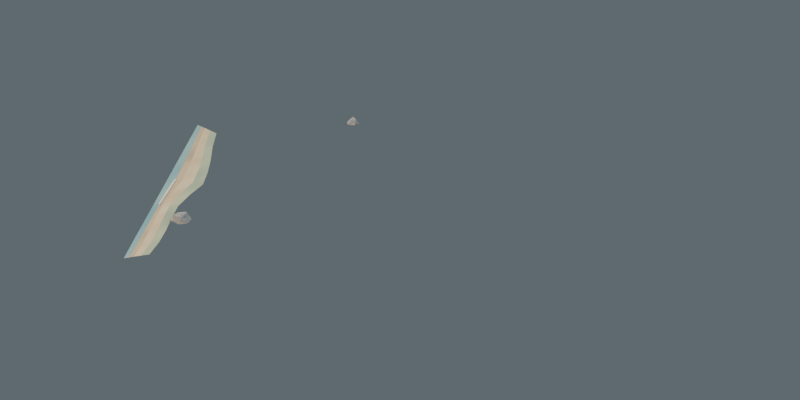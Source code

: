 # Source: coast_v2_edge_4.blend  (saved by Blender 5.2.45; exported with 4.5.12 LTS)
import bpy
from mathutils import Matrix  # noqa: F401  (used for matrix-valued properties, if any)

bpy.ops.wm.read_factory_settings(use_empty=True)
scene = bpy.context.scene
scene.name = 'Scene'

# ---- collections
col_collection = bpy.data.collections.new('Collection'); scene.collection.children.link(col_collection)

# ---- materials (node trees are filled in below, after node groups)
mat_vae_watershallow = bpy.data.materials.new('VAE_WaterShallow')
mat_vae_sandwet = bpy.data.materials.new('VAE_SandWet')
mat_vae_sand = bpy.data.materials.new('VAE_Sand')
mat_vae_shoretransition = bpy.data.materials.new('VAE_ShoreTransition')
mat_vae_foam = bpy.data.materials.new('VAE_Foam')
mat_vae_foam.diffuse_color = (0.8431, 0.9137, 0.8745, 1.0)
mat_vae_stonewarm = bpy.data.materials.new('VAE_StoneWarm')

# ---- material node trees
mat_vae_watershallow.use_nodes = True; mat_vae_watershallow.node_tree.nodes.clear()
_N = mat_vae_watershallow.node_tree.nodes; _L = mat_vae_watershallow.node_tree.links
n0 = _N.new('ShaderNodeOutputMaterial'); n0.name = 'Material Output'; n0.location = (650, 0)
n1 = _N.new('ShaderNodeBsdfPrincipled'); n1.name = 'Principled BSDF'; n1.location = (430, 60)
n1.inputs[2].default_value = 0.3
n1.inputs[10].default_value = 0.005
n2 = _N.new('ShaderNodeTexCoord'); n2.name = 'Texture Coordinate'; n2.location = (-720, 0)
n3 = _N.new('ShaderNodeTexNoise'); n3.name = 'Noise Texture'; n3.location = (-520, 80)
n3.width = 160
n3.inputs[2].default_value = 2.1
n3.inputs[4].default_value = 0.45
n4 = _N.new('ShaderNodeTexNoise'); n4.name = 'Noise Texture.001'; n4.location = (-520, -120)
n4.width = 160
n4.inputs[2].default_value = 9.0
n4.inputs[3].default_value = 1.0
n4.inputs[4].default_value = 0.36
n5 = _N.new('ShaderNodeValToRGB'); n5.name = 'Color Ramp'; n5.location = (-250, 90)
while len(n5.color_ramp.elements) > 1: n5.color_ramp.elements.remove(n5.color_ramp.elements[-1])
n5.color_ramp.elements[0].position = 0.25; n5.color_ramp.elements[0].color = (0.1922, 0.4392, 0.5137, 1.0)
_e = n5.color_ramp.elements.new(0.78); _e.color = (0.4431, 0.7176, 0.6667, 1.0)
n6 = _N.new('ShaderNodeBump'); n6.name = 'Bump'; n6.location = (130, -100)
n6.inputs[0].default_value = 0.12
n6.inputs[1].default_value = 0.06
_L.new(n2.outputs[0], n3.inputs[0])
_L.new(n2.outputs[0], n4.inputs[0])
_L.new(n3.outputs[0], n5.inputs[0])
_L.new(n5.outputs[0], n1.inputs[0])
_L.new(n4.outputs[0], n6.inputs[3])
_L.new(n6.outputs[0], n1.inputs[5])
_L.new(n1.outputs[0], n0.inputs[0])
n0.is_active_output = True
mat_vae_sandwet.use_nodes = True; mat_vae_sandwet.node_tree.nodes.clear()
_N = mat_vae_sandwet.node_tree.nodes; _L = mat_vae_sandwet.node_tree.links
n0 = _N.new('ShaderNodeOutputMaterial'); n0.name = 'Material Output'; n0.location = (680, 60)
n1 = _N.new('ShaderNodeBsdfPrincipled'); n1.name = 'Principled BSDF'; n1.location = (430, 60)
n1.inputs[2].default_value = 0.88
n1.inputs[10].default_value = 0.005
n2 = _N.new('ShaderNodeTexCoord'); n2.name = 'Texture Coordinate'; n2.location = (-760, 20)
n3 = _N.new('ShaderNodeTexNoise'); n3.name = 'Noise Texture'; n3.location = (-550, 20)
n3.width = 160
n3.inputs[2].default_value = 5.5
n3.inputs[3].default_value = 1.0
n3.inputs[4].default_value = 0.52
n4 = _N.new('ShaderNodeValToRGB'); n4.name = 'Color Ramp'; n4.location = (-290, 80)
while len(n4.color_ramp.elements) > 1: n4.color_ramp.elements.remove(n4.color_ramp.elements[-1])
n4.color_ramp.elements[0].position = 0.26; n4.color_ramp.elements[0].color = (0.4824, 0.4039, 0.2784, 1.0)
_e = n4.color_ramp.elements.new(0.56); _e.color = (0.6627, 0.5255, 0.3255, 1.0)
_e = n4.color_ramp.elements.new(0.8); _e.color = (0.7216, 0.6039, 0.3882, 1.0)
n5 = _N.new('ShaderNodeNewGeometry'); n5.name = 'Geometry'; n5.location = (-530, -260)
n6 = _N.new('ShaderNodeSeparateXYZ'); n6.name = 'Separate XYZ'; n6.location = (-310, -260)
n7 = _N.new('ShaderNodeMapRange'); n7.name = 'Map Range'; n7.location = (-80, -250)
n7.inputs[1].default_value = -0.2
n7.inputs[3].default_value = 0.82
n7.inputs[4].default_value = 1.04
n8 = _N.new('ShaderNodeMixRGB'); n8.name = 'Mix (Legacy)'; n8.location = (150, 100)
n8.blend_type = 'MULTIPLY'
n8.inputs[0].default_value = 1.0
n9 = _N.new('ShaderNodeBump'); n9.name = 'Bump'; n9.location = (180, -135)
n9.inputs[0].default_value = 0.025
n9.inputs[1].default_value = 0.1
_L.new(n2.outputs[0], n3.inputs[0])
_L.new(n3.outputs[0], n4.inputs[0])
_L.new(n5.outputs[1], n6.inputs[0])
_L.new(n6.outputs[2], n7.inputs[0])
_L.new(n4.outputs[0], n8.inputs[1])
_L.new(n7.outputs[0], n8.inputs[2])
_L.new(n8.outputs[0], n1.inputs[0])
_L.new(n3.outputs[0], n9.inputs[3])
_L.new(n9.outputs[0], n1.inputs[5])
_L.new(n1.outputs[0], n0.inputs[0])
n0.is_active_output = True
mat_vae_sand.use_nodes = True; mat_vae_sand.node_tree.nodes.clear()
_N = mat_vae_sand.node_tree.nodes; _L = mat_vae_sand.node_tree.links
n0 = _N.new('ShaderNodeOutputMaterial'); n0.name = 'Material Output'; n0.location = (680, 60)
n1 = _N.new('ShaderNodeBsdfPrincipled'); n1.name = 'Principled BSDF'; n1.location = (430, 60)
n1.inputs[2].default_value = 0.96
n1.inputs[10].default_value = 0.005
n2 = _N.new('ShaderNodeTexCoord'); n2.name = 'Texture Coordinate'; n2.location = (-760, 20)
n3 = _N.new('ShaderNodeTexNoise'); n3.name = 'Noise Texture'; n3.location = (-550, 20)
n3.width = 160
n3.inputs[3].default_value = 1.0
n3.inputs[4].default_value = 0.52
n4 = _N.new('ShaderNodeValToRGB'); n4.name = 'Color Ramp'; n4.location = (-290, 80)
while len(n4.color_ramp.elements) > 1: n4.color_ramp.elements.remove(n4.color_ramp.elements[-1])
n4.color_ramp.elements[0].position = 0.26; n4.color_ramp.elements[0].color = (0.6627, 0.5255, 0.3255, 1.0)
_e = n4.color_ramp.elements.new(0.56); _e.color = (0.8078, 0.6824, 0.4392, 1.0)
_e = n4.color_ramp.elements.new(0.8); _e.color = (0.8824, 0.7843, 0.5569, 1.0)
n5 = _N.new('ShaderNodeNewGeometry'); n5.name = 'Geometry'; n5.location = (-530, -260)
n6 = _N.new('ShaderNodeSeparateXYZ'); n6.name = 'Separate XYZ'; n6.location = (-310, -260)
n7 = _N.new('ShaderNodeMapRange'); n7.name = 'Map Range'; n7.location = (-80, -250)
n7.inputs[1].default_value = -0.2
n7.inputs[3].default_value = 0.82
n7.inputs[4].default_value = 1.04
n8 = _N.new('ShaderNodeMixRGB'); n8.name = 'Mix (Legacy)'; n8.location = (150, 100)
n8.blend_type = 'MULTIPLY'
n8.inputs[0].default_value = 1.0
n9 = _N.new('ShaderNodeBump'); n9.name = 'Bump'; n9.location = (180, -135)
n9.inputs[0].default_value = 0.04
n9.inputs[1].default_value = 0.1
_L.new(n2.outputs[0], n3.inputs[0])
_L.new(n3.outputs[0], n4.inputs[0])
_L.new(n5.outputs[1], n6.inputs[0])
_L.new(n6.outputs[2], n7.inputs[0])
_L.new(n4.outputs[0], n8.inputs[1])
_L.new(n7.outputs[0], n8.inputs[2])
_L.new(n8.outputs[0], n1.inputs[0])
_L.new(n3.outputs[0], n9.inputs[3])
_L.new(n9.outputs[0], n1.inputs[5])
_L.new(n1.outputs[0], n0.inputs[0])
n0.is_active_output = True
mat_vae_shoretransition.use_nodes = True; mat_vae_shoretransition.node_tree.nodes.clear()
_N = mat_vae_shoretransition.node_tree.nodes; _L = mat_vae_shoretransition.node_tree.links
n0 = _N.new('ShaderNodeOutputMaterial'); n0.name = 'Material Output'; n0.location = (680, 60)
n1 = _N.new('ShaderNodeBsdfPrincipled'); n1.name = 'Principled BSDF'; n1.location = (430, 60)
n1.inputs[2].default_value = 0.92
n1.inputs[10].default_value = 0.005
n2 = _N.new('ShaderNodeTexCoord'); n2.name = 'Texture Coordinate'; n2.location = (-760, 20)
n3 = _N.new('ShaderNodeTexNoise'); n3.name = 'Noise Texture'; n3.location = (-550, 20)
n3.width = 160
n3.inputs[2].default_value = 4.0
n3.inputs[3].default_value = 1.4
n3.inputs[4].default_value = 0.52
n4 = _N.new('ShaderNodeValToRGB'); n4.name = 'Color Ramp'; n4.location = (-290, 80)
while len(n4.color_ramp.elements) > 1: n4.color_ramp.elements.remove(n4.color_ramp.elements[-1])
n4.color_ramp.elements[0].position = 0.26; n4.color_ramp.elements[0].color = (0.3608, 0.4667, 0.3529, 1.0)
_e = n4.color_ramp.elements.new(0.56); _e.color = (0.498, 0.5882, 0.4039, 1.0)
_e = n4.color_ramp.elements.new(0.8); _e.color = (0.6549, 0.6824, 0.4706, 1.0)
n5 = _N.new('ShaderNodeNewGeometry'); n5.name = 'Geometry'; n5.location = (-530, -260)
n6 = _N.new('ShaderNodeSeparateXYZ'); n6.name = 'Separate XYZ'; n6.location = (-310, -260)
n7 = _N.new('ShaderNodeMapRange'); n7.name = 'Map Range'; n7.location = (-80, -250)
n7.inputs[1].default_value = -0.2
n7.inputs[3].default_value = 0.82
n7.inputs[4].default_value = 1.04
n8 = _N.new('ShaderNodeMixRGB'); n8.name = 'Mix (Legacy)'; n8.location = (150, 100)
n8.blend_type = 'MULTIPLY'
n8.inputs[0].default_value = 1.0
n9 = _N.new('ShaderNodeBump'); n9.name = 'Bump'; n9.location = (180, -135)
n9.inputs[0].default_value = 0.035
n9.inputs[1].default_value = 0.1
_L.new(n2.outputs[0], n3.inputs[0])
_L.new(n3.outputs[0], n4.inputs[0])
_L.new(n5.outputs[1], n6.inputs[0])
_L.new(n6.outputs[2], n7.inputs[0])
_L.new(n4.outputs[0], n8.inputs[1])
_L.new(n7.outputs[0], n8.inputs[2])
_L.new(n8.outputs[0], n1.inputs[0])
_L.new(n3.outputs[0], n9.inputs[3])
_L.new(n9.outputs[0], n1.inputs[5])
_L.new(n1.outputs[0], n0.inputs[0])
n0.is_active_output = True
mat_vae_foam.use_nodes = True; mat_vae_foam.node_tree.nodes.clear()
_N = mat_vae_foam.node_tree.nodes; _L = mat_vae_foam.node_tree.links
n0 = _N.new('ShaderNodeBsdfPrincipled'); n0.name = 'Principled BSDF'; n0.location = (-200, 100)
n0.inputs[0].default_value = (0.8431, 0.9137, 0.8745, 1.0)
n0.inputs[2].default_value = 0.64
n0.inputs[10].default_value = 0.005
n1 = _N.new('ShaderNodeOutputMaterial'); n1.name = 'Material Output'; n1.location = (200, 100)
_L.new(n0.outputs[0], n1.inputs[0])
n1.is_active_output = True
mat_vae_stonewarm.use_nodes = True; mat_vae_stonewarm.node_tree.nodes.clear()
_N = mat_vae_stonewarm.node_tree.nodes; _L = mat_vae_stonewarm.node_tree.links
n0 = _N.new('ShaderNodeOutputMaterial'); n0.name = 'Material Output'; n0.location = (680, 60)
n1 = _N.new('ShaderNodeBsdfPrincipled'); n1.name = 'Principled BSDF'; n1.location = (430, 60)
n1.inputs[2].default_value = 0.85
n1.inputs[10].default_value = 0.005
n2 = _N.new('ShaderNodeTexCoord'); n2.name = 'Texture Coordinate'; n2.location = (-760, 20)
n3 = _N.new('ShaderNodeTexNoise'); n3.name = 'Noise Texture'; n3.location = (-550, 20)
n3.width = 160
n3.inputs[2].default_value = 2.4
n3.inputs[4].default_value = 0.52
n4 = _N.new('ShaderNodeValToRGB'); n4.name = 'Color Ramp'; n4.location = (-290, 80)
while len(n4.color_ramp.elements) > 1: n4.color_ramp.elements.remove(n4.color_ramp.elements[-1])
n4.color_ramp.elements[0].position = 0.26; n4.color_ramp.elements[0].color = (0.2745, 0.3176, 0.3529, 1.0)
_e = n4.color_ramp.elements.new(0.56); _e.color = (0.5412, 0.5059, 0.4549, 1.0)
_e = n4.color_ramp.elements.new(0.8); _e.color = (0.5373, 0.5765, 0.5922, 1.0)
n5 = _N.new('ShaderNodeNewGeometry'); n5.name = 'Geometry'; n5.location = (-530, -260)
n6 = _N.new('ShaderNodeSeparateXYZ'); n6.name = 'Separate XYZ'; n6.location = (-310, -260)
n7 = _N.new('ShaderNodeMapRange'); n7.name = 'Map Range'; n7.location = (-80, -250)
n7.inputs[1].default_value = -0.2
n7.inputs[3].default_value = 0.82
n7.inputs[4].default_value = 1.04
n8 = _N.new('ShaderNodeMixRGB'); n8.name = 'Mix (Legacy)'; n8.location = (150, 100)
n8.blend_type = 'MULTIPLY'
n8.inputs[0].default_value = 1.0
n9 = _N.new('ShaderNodeBump'); n9.name = 'Bump'; n9.location = (180, -135)
n9.inputs[0].default_value = 0.13
n9.inputs[1].default_value = 0.1
_L.new(n2.outputs[0], n3.inputs[0])
_L.new(n3.outputs[0], n4.inputs[0])
_L.new(n5.outputs[1], n6.inputs[0])
_L.new(n6.outputs[2], n7.inputs[0])
_L.new(n4.outputs[0], n8.inputs[1])
_L.new(n7.outputs[0], n8.inputs[2])
_L.new(n8.outputs[0], n1.inputs[0])
_L.new(n3.outputs[0], n9.inputs[3])
_L.new(n9.outputs[0], n1.inputs[5])
_L.new(n1.outputs[0], n0.inputs[0])
n0.is_active_output = True

# ---- world
world_world = bpy.data.worlds.new('World'); scene.world = world_world
world_world.use_nodes = True; world_world.node_tree.nodes.clear()
_N = world_world.node_tree.nodes; _L = world_world.node_tree.links
n0 = _N.new('ShaderNodeOutputWorld'); n0.name = 'World Output'; n0.location = (200, 100)
n1 = _N.new('ShaderNodeBackground'); n1.name = 'Background'; n1.location = (-200, 100)
n1.inputs[0].default_value = (0.3, 0.37, 0.41, 1.0)
n1.inputs[1].default_value = 0.36
_L.new(n1.outputs[0], n0.inputs[0])
n0.is_active_output = True
world_world.color = (0.05088, 0.05088, 0.05088)
world_world.sun_shadow_jitter_overblur = 0.0

# ---- cameras
cam_vaelora_mastercamera = bpy.data.cameras.new('VAELORA_MasterCamera')
cam_vaelora_mastercamera.type = 'ORTHO'
cam_vaelora_mastercamera.ortho_scale = 5.6

# ---- lights
light_vaelora_key = bpy.data.lights.new('VAELORA_Key', 'AREA')
light_vaelora_key.color = (1.0, 0.83, 0.64)
light_vaelora_key.energy = 890.0
light_vaelora_key.shape = 'DISK'
light_vaelora_key.size = 5.5
light_vaelora_fill = bpy.data.lights.new('VAELORA_Fill', 'AREA')
light_vaelora_fill.color = (0.63, 0.76, 0.88)
light_vaelora_fill.energy = 245.0
light_vaelora_fill.size = 7.0
light_vaelora_rim = bpy.data.lights.new('VAELORA_Rim', 'AREA')
light_vaelora_rim.color = (0.72, 0.83, 0.93)
light_vaelora_rim.energy = 110.0
light_vaelora_rim.size = 4.0

# ---- meshes
me_vae_coast_waterwash_mesh = bpy.data.meshes.new('VAE_Coast_WaterWash_mesh')
me_vae_coast_waterwash_mesh.from_pydata([(-3.674e-16, -2.0, 0.024), (0.1732, -1.9, 0.024), (0.3464, -1.8, 0.024), (0.5196, -1.7, 0.024), (0.6928, -1.6, 0.024), (0.866, -1.5, 0.024), (1.039, -1.4, 0.024), (1.212, -1.3, 0.024), (1.386, -1.2, 0.024), (1.559, -1.1, 0.024), (1.732, -1.0, 0.024), (-3.604e-16, -1.962, 0.024), (0.1693, -1.857, 0.024), (0.3368, -1.75, 0.024), (0.504, -1.649, 0.024), (0.6704, -1.548, 0.024), (0.8428, -1.46, 0.024), (1.015, -1.368, 0.024), (1.185, -1.271, 0.024), (1.356, -1.174, 0.024), (1.525, -1.076, 0.024), (1.699, -0.981, 0.024)], [], [(0, 1, 12, 11), (1, 2, 13, 12), (2, 3, 14, 13), (3, 4, 15, 14), (4, 5, 16, 15), (5, 6, 17, 16), (6, 7, 18, 17), (7, 8, 19, 18), (8, 9, 20, 19), (9, 10, 21, 20)])
me_vae_coast_waterwash_mesh.materials.append(mat_vae_watershallow)
me_vae_coast_waterwash_mesh.update()
me_vae_coast_wetsand_mesh = bpy.data.meshes.new('VAE_Coast_WetSand_mesh')
me_vae_coast_wetsand_mesh.from_pydata([(-3.604e-16, -1.962, 0.026), (0.1693, -1.857, 0.026), (0.3368, -1.75, 0.026), (0.504, -1.649, 0.026), (0.6704, -1.548, 0.026), (0.8428, -1.46, 0.026), (1.015, -1.368, 0.026), (1.185, -1.271, 0.026), (1.356, -1.174, 0.026), (1.525, -1.076, 0.026), (1.699, -0.981, 0.026), (-3.542e-16, -1.928, 0.026), (0.166, -1.821, 0.026), (0.329, -1.709, 0.026), (0.4905, -1.605, 0.026), (0.6517, -1.505, 0.026), (0.8253, -1.43, 0.026), (0.9997, -1.347, 0.026), (1.166, -1.25, 0.026), (1.33, -1.152, 0.026), (1.496, -1.056, 0.026), (1.67, -0.964, 0.026)], [], [(0, 1, 12, 11), (1, 2, 13, 12), (2, 3, 14, 13), (3, 4, 15, 14), (4, 5, 16, 15), (5, 6, 17, 16), (6, 7, 18, 17), (7, 8, 19, 18), (8, 9, 20, 19), (9, 10, 21, 20)])
me_vae_coast_wetsand_mesh.materials.append(mat_vae_sandwet)
me_vae_coast_wetsand_mesh.update()
me_vae_coast_drysand_mesh = bpy.data.meshes.new('VAE_Coast_DrySand_mesh')
me_vae_coast_drysand_mesh.from_pydata([(-3.542e-16, -1.928, 0.027), (0.166, -1.821, 0.027), (0.329, -1.709, 0.027), (0.4905, -1.605, 0.027), (0.6517, -1.505, 0.027), (0.8253, -1.43, 0.027), (0.9997, -1.347, 0.027), (1.166, -1.25, 0.027), (1.33, -1.152, 0.027), (1.496, -1.056, 0.027), (1.67, -0.964, 0.027), (-3.444e-16, -1.875, 0.027), (0.1605, -1.761, 0.027), (0.3153, -1.638, 0.027), (0.4667, -1.527, 0.027), (0.6187, -1.429, 0.027), (0.7935, -1.374, 0.027), (0.9703, -1.307, 0.027), (1.131, -1.212, 0.027), (1.287, -1.114, 0.027), (1.448, -1.022, 0.027), (1.624, -0.9375, 0.027)], [], [(0, 1, 12, 11), (1, 2, 13, 12), (2, 3, 14, 13), (3, 4, 15, 14), (4, 5, 16, 15), (5, 6, 17, 16), (6, 7, 18, 17), (7, 8, 19, 18), (8, 9, 20, 19), (9, 10, 21, 20)])
me_vae_coast_drysand_mesh.materials.append(mat_vae_sand)
me_vae_coast_drysand_mesh.update()
me_vae_coast_grassfade_mesh = bpy.data.meshes.new('VAE_Coast_GrassFade_mesh')
me_vae_coast_grassfade_mesh.from_pydata([(-3.444e-16, -1.875, 0.028), (0.1605, -1.761, 0.028), (0.3153, -1.638, 0.028), (0.4667, -1.527, 0.028), (0.6187, -1.429, 0.028), (0.7935, -1.374, 0.028), (0.9703, -1.307, 0.028), (1.131, -1.212, 0.028), (1.287, -1.114, 0.028), (1.448, -1.022, 0.028), (1.624, -0.9375, 0.028), (-3.334e-16, -1.815, 0.028), (0.1548, -1.698, 0.028), (0.3021, -1.57, 0.028), (0.4454, -1.457, 0.028), (0.5889, -1.36, 0.028), (0.761, -1.318, 0.028), (0.9357, -1.26, 0.028), (1.09, -1.169, 0.028), (1.24, -1.074, 0.028), (1.397, -0.9859, 0.028), (1.572, -0.9075, 0.028)], [], [(0, 1, 12, 11), (1, 2, 13, 12), (2, 3, 14, 13), (3, 4, 15, 14), (4, 5, 16, 15), (5, 6, 17, 16), (6, 7, 18, 17), (7, 8, 19, 18), (8, 9, 20, 19), (9, 10, 21, 20)])
me_vae_coast_grassfade_mesh.materials.append(mat_vae_shoretransition)
me_vae_coast_grassfade_mesh.update()
me_vae_coast_foam_mesh = bpy.data.meshes.new('VAE_Coast_Foam_mesh')
me_vae_coast_foam_mesh.from_pydata([(0.6677, -1.543, 0.031), (0.8389, -1.452, 0.031), (1.013, -1.363, 0.031), (0.6732, -1.554, 0.031), (0.8467, -1.467, 0.031), (1.018, -1.373, 0.031)], [], [(0, 1, 4, 3), (1, 2, 5, 4)])
me_vae_coast_foam_mesh.materials.append(mat_vae_foam)
me_vae_coast_foam_mesh.update()
me_vae_rock_sculpted_mesh = bpy.data.meshes.new('VAE_Rock_Sculpted_mesh')
me_vae_rock_sculpted_mesh.from_pydata([(0.6161, -1.328, 0.045), (0.6067, -1.291, 0.045), (0.5569, -1.288, 0.045), (0.5244, -1.31, 0.045), (0.5372, -1.341, 0.045), (0.5573, -1.358, 0.045), (0.6112, -1.354, 0.045), (0.596, -1.314, 0.06596), (0.5891, -1.346, 0.04335), (0.5627, -1.322, 0.08148), (0.5484, -1.312, 0.07902), (0.5715, -1.317, 0.0435), (0.5781, -1.359, 0.07607)], [], [(3, 10, 2), (10, 1, 2), (1, 11, 2), (11, 3, 2), (4, 10, 3), (11, 4, 3), (4, 12, 10), (12, 9, 10), (9, 7, 10), (7, 1, 10), (7, 0, 1), (0, 8, 1), (8, 11, 1), (8, 4, 11), (8, 5, 4), (5, 12, 4), (6, 0, 12), (0, 7, 12), (7, 9, 12), (5, 6, 12), (6, 8, 0), (6, 5, 8)])
me_vae_rock_sculpted_mesh.materials.append(mat_vae_stonewarm)
me_vae_rock_sculpted_mesh.update()
me_vae_rock_sculpted_mesh_001 = bpy.data.meshes.new('VAE_Rock_Sculpted_mesh.001')
me_vae_rock_sculpted_mesh_001.from_pydata([(0.3661, -1.509, 0.045), (0.3241, -1.441, 0.045), (0.2698, -1.429, 0.045), (0.229, -1.472, 0.045), (0.222, -1.526, 0.045), (0.2727, -1.577, 0.045), (0.3325, -1.566, 0.045), (0.3184, -1.546, 0.09599), (0.2622, -1.471, 0.0961), (0.2533, -1.533, 0.07835), (0.3322, -1.489, 0.08208), (0.3236, -1.509, 0.0885), (0.3503, -1.456, 0.04597)], [], [(5, 9, 4), (9, 8, 4), (8, 3, 4), (3, 2, 1), (3, 1, 0), (3, 0, 6), (3, 6, 5), (3, 5, 4), (6, 7, 5), (7, 9, 5), (7, 8, 9), (10, 1, 8), (1, 2, 8), (2, 3, 8), (7, 11, 8), (11, 10, 8), (0, 7, 6), (0, 10, 7), (10, 11, 7), (12, 1, 10), (0, 12, 10), (12, 0, 1)])
me_vae_rock_sculpted_mesh_001.materials.append(mat_vae_stonewarm)
me_vae_rock_sculpted_mesh_001.update()

# ---- objects
ob_vae_coast_waterwash = bpy.data.objects.new('VAE_Coast_WaterWash', me_vae_coast_waterwash_mesh)
ob_vae_coast_wetsand = bpy.data.objects.new('VAE_Coast_WetSand', me_vae_coast_wetsand_mesh)
ob_vae_coast_drysand = bpy.data.objects.new('VAE_Coast_DrySand', me_vae_coast_drysand_mesh)
ob_vae_coast_grassfade = bpy.data.objects.new('VAE_Coast_GrassFade', me_vae_coast_grassfade_mesh)
ob_vae_coast_foam = bpy.data.objects.new('VAE_Coast_Foam', me_vae_coast_foam_mesh)
ob_vae_rock_sculpted = bpy.data.objects.new('VAE_Rock_Sculpted', me_vae_rock_sculpted_mesh)
ob_vae_rock_sculpted_001 = bpy.data.objects.new('VAE_Rock_Sculpted.001', me_vae_rock_sculpted_mesh_001)
ob_vaelora_mastercamera = bpy.data.objects.new('VAELORA_MasterCamera', cam_vaelora_mastercamera)
ob_vaelora_key = bpy.data.objects.new('VAELORA_Key', light_vaelora_key)
ob_vaelora_fill = bpy.data.objects.new('VAELORA_Fill', light_vaelora_fill)
ob_vaelora_rim = bpy.data.objects.new('VAELORA_Rim', light_vaelora_rim)

# ---- transforms, parenting, visibility, modifiers, constraints
ob_vae_coast_waterwash.location = (0.0, 0.0, 0.0)
ob_vae_coast_wetsand.location = (0.0, 0.0, 0.0)
ob_vae_coast_drysand.location = (0.0, 0.0, 0.0)
ob_vae_coast_grassfade.location = (0.0, 0.0, 0.0)
ob_vae_coast_foam.location = (0.0, 0.0, 0.0)
ob_vae_rock_sculpted.location = (0.0, 0.0, 0.0)
ob_vae_rock_sculpted.rotation_euler = (0.0, 0.0, 5.318)
_m = ob_vae_rock_sculpted.modifiers.new('vaelora_bevel', 'BEVEL')
_m.width = 0.001479
_m.width_pct = 0.001479
ob_vae_rock_sculpted_001.location = (0.0, 0.0, 0.0)
ob_vae_rock_sculpted_001.rotation_euler = (0.0, 0.0, 0.591)
_m = ob_vae_rock_sculpted_001.modifiers.new('vaelora_bevel', 'BEVEL')
_m.width = 0.002323
_m.width_pct = 0.002323
ob_vaelora_mastercamera.location = (5.511, 5.511, 4.5)
ob_vaelora_mastercamera.rotation_euler = (1.067, -6.307e-09, 2.356)
ob_vaelora_key.location = (4.8, -5.4, 8.4)
ob_vaelora_key.rotation_euler = (0.7253, 6.724e-08, 0.7266)
ob_vaelora_fill.location = (-4.5, 4.0, 5.5)
ob_vaelora_fill.rotation_euler = (0.8778, -1.66e-07, -2.297)
ob_vaelora_rim.location = (-3.2, -4.5, 6.8)
ob_vaelora_rim.rotation_euler = (0.7439, -2.179e-08, -0.6181)

# ---- collection membership
col_collection.objects.link(ob_vae_coast_waterwash)
col_collection.objects.link(ob_vae_coast_wetsand)
col_collection.objects.link(ob_vae_coast_drysand)
col_collection.objects.link(ob_vae_coast_grassfade)
col_collection.objects.link(ob_vae_coast_foam)
col_collection.objects.link(ob_vae_rock_sculpted)
col_collection.objects.link(ob_vae_rock_sculpted_001)
col_collection.objects.link(ob_vaelora_mastercamera)
col_collection.objects.link(ob_vaelora_key)
col_collection.objects.link(ob_vaelora_fill)
col_collection.objects.link(ob_vaelora_rim)

# ---- scene / render settings (as saved in the file)
scene.camera = ob_vaelora_mastercamera
scene.frame_start = 1; scene.frame_end = 250; scene.frame_set(1)
scene.render.engine = 'BLENDER_EEVEE_NEXT'
scene.render.resolution_x = 512
scene.render.resolution_y = 256
scene.render.filter_size = 0.9
scene.render.film_transparent = True
scene.render.bake_bias = 0.0
scene.render.bake_samples = 0
scene.render.compositor_device = 'GPU'
scene.eevee.use_volume_custom_range = False
scene.eevee.fast_gi_thickness_near = 0.1
scene.eevee.fast_gi_thickness_far = 0.0
scene.eevee.ray_tracing_options.screen_trace_thickness = 0.1
scene.view_settings.exposure = 0.12
bpy.context.view_layer.update()
